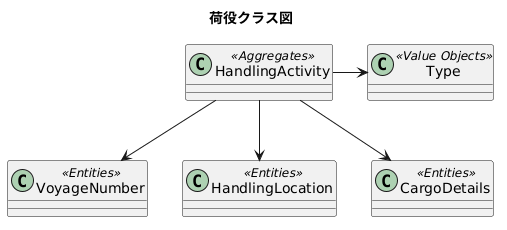

The diagram above was rendered by PlantUML. Its source (embedded in the PNG):
@startuml
title 荷役クラス図

class HandlingActivity<<Aggregates>>
class Type<<Value Objects>>
class VoyageNumber<<Entities>>
class HandlingLocation<<Entities>>
class CargoDetails<<Entities>>

HandlingActivity -> Type
HandlingActivity --> VoyageNumber
HandlingActivity --> HandlingLocation
HandlingActivity --> CargoDetails
@enduml